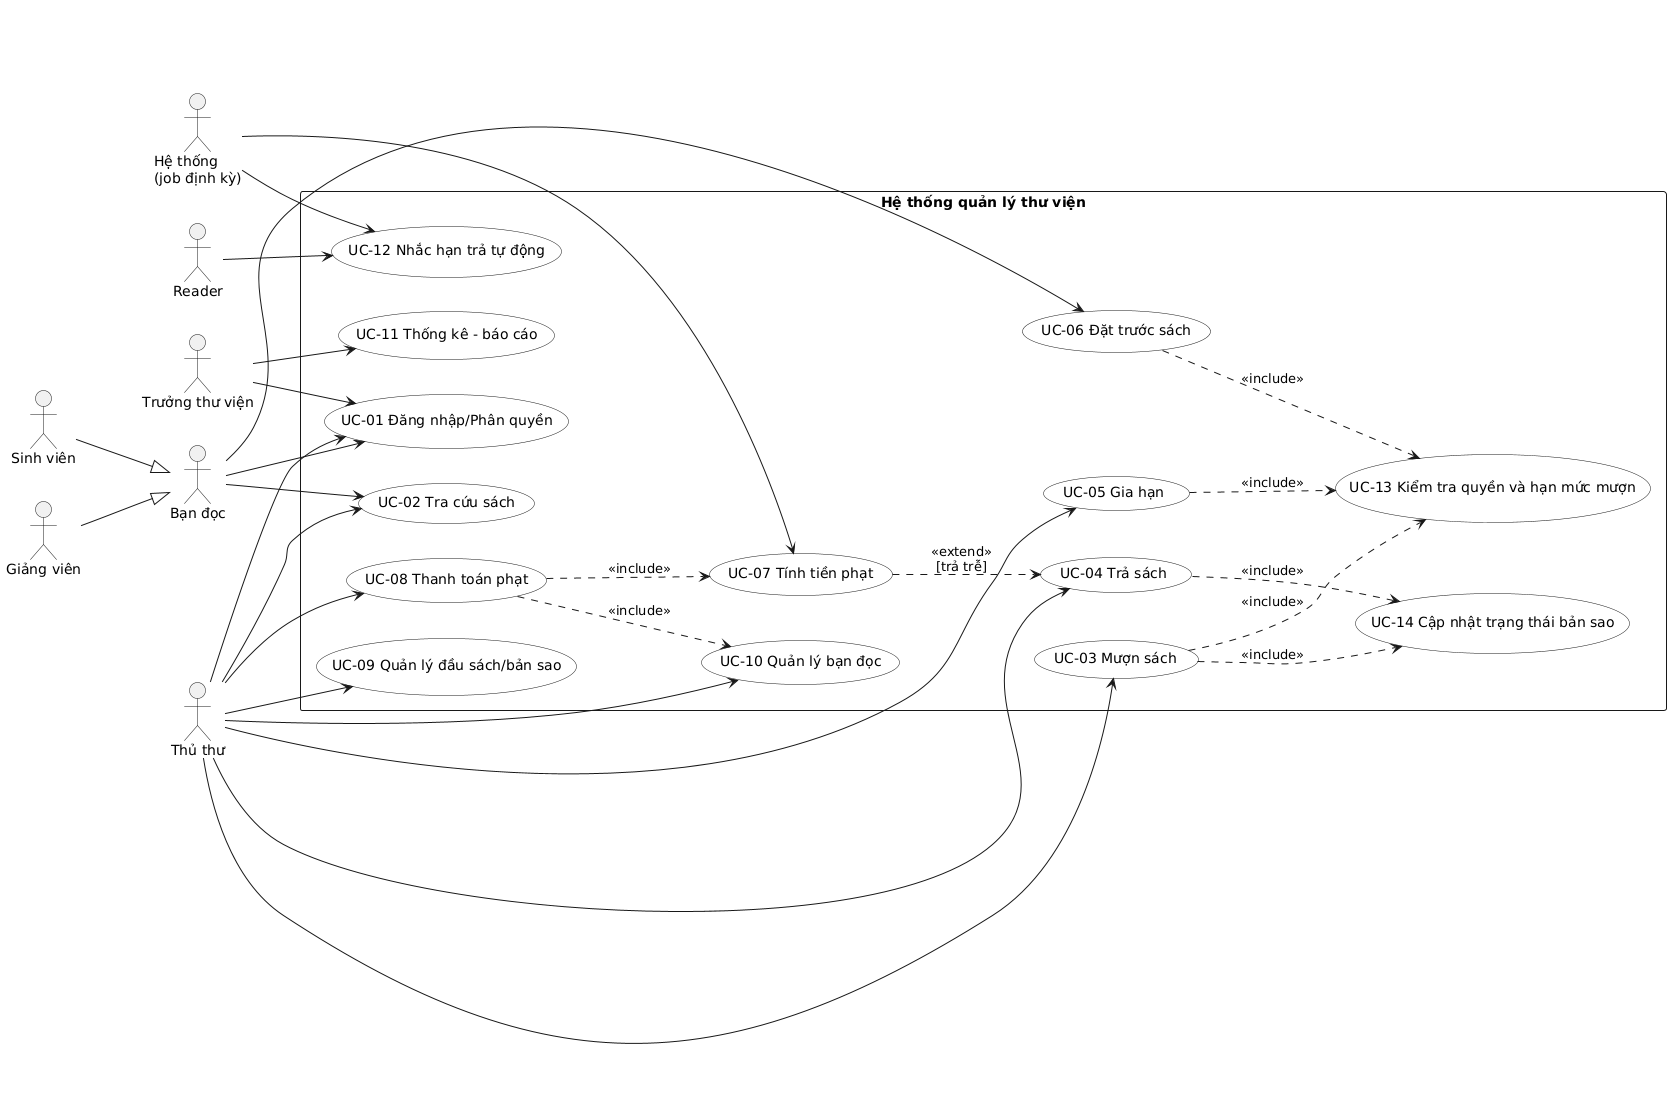

The diagram above was rendered by PlantUML. Its source (embedded in the PNG):
@startuml
left to right direction
skinparam defaultFontName "DejaVu Sans"
skinparam usecase {
  BackgroundColor #FFFFFF
}

actor "Sinh viên" as SV
actor "Giảng viên" as GV
actor "Bạn đọc" as BanDoc
actor "Thủ thư" as ThuThu
actor "Trưởng thư viện" as TruongTV
actor "Hệ thống\n(job định kỳ)" as HeThong

SV --|> BanDoc
GV --|> BanDoc

rectangle "Hệ thống quản lý thư viện" {
  usecase "UC-01 Đăng nhập/Phân quyền" as UC01
  usecase "UC-02 Tra cứu sách" as UC02
  usecase "UC-03 Mượn sách" as UC03
  usecase "UC-04 Trả sách" as UC04
  usecase "UC-05 Gia hạn" as UC05
  usecase "UC-06 Đặt trước sách" as UC06
  usecase "UC-07 Tính tiền phạt" as UC07
  usecase "UC-08 Thanh toán phạt" as UC08
  usecase "UC-09 Quản lý đầu sách/bản sao" as UC09
  usecase "UC-10 Quản lý bạn đọc" as UC10
  usecase "UC-11 Thống kê - báo cáo" as UC11
  usecase "UC-12 Nhắc hạn trả tự động" as UC12
  usecase "UC-13 Kiểm tra quyền và hạn mức mượn" as UC13
  usecase "UC-14 Cập nhật trạng thái bản sao" as UC14
}

' --- Actor chính ---
BanDoc --> UC01
BanDoc --> UC02
BanDoc --> UC06

ThuThu --> UC01
ThuThu --> UC02
ThuThu --> UC03
ThuThu --> UC04
ThuThu --> UC05
ThuThu --> UC08
ThuThu --> UC09
ThuThu --> UC10

TruongTV --> UC01
TruongTV --> UC11

HeThong --> UC07
HeThong --> UC12
Reader --> UC12

' --- include: UC gốc ..> UC được include ---
UC03 ..> UC13 : <<include>>
UC05 ..> UC13 : <<include>>
UC06 ..> UC13 : <<include>>
UC08 ..> UC07 : <<include>>
UC08 ..> UC10 : <<include>>
UC03 ..> UC14 : <<include>>
UC04 ..> UC14 : <<include>>

' --- extend: UC mở rộng ..> UC gốc ---
UC07 ..> UC04 : <<extend>>\n[trả trễ]

@enduml